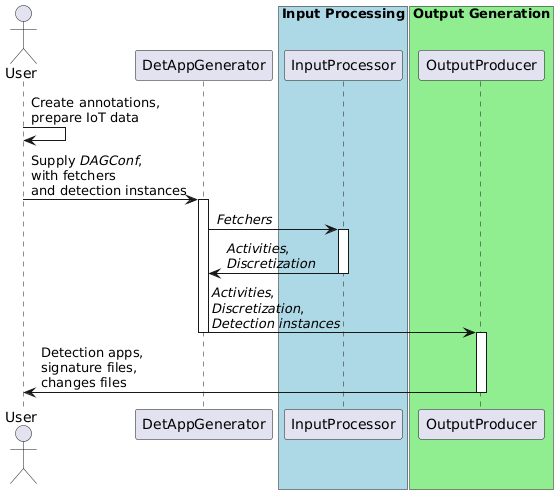

The diagram above was rendered by PlantUML. Its source (embedded in the PNG):
@startuml
actor User

User -> User: Create annotations,\nprepare IoT data

User -> DetAppGenerator: Supply //DAGConf//,\nwith fetchers\nand detection instances
activate DetAppGenerator

box "Input Processing" #LightBlue
DetAppGenerator -> InputProcessor: //Fetchers//
activate InputProcessor
InputProcessor -> DetAppGenerator: //Activities//,\n//Discretization//
deactivate InputProcessor
end box

box "Output Generation" #LightGreen
DetAppGenerator -> OutputProducer: //Activities//,\n//Discretization//,\n//Detection instances//
deactivate DetAppGenerator
activate OutputProducer
OutputProducer -> User: Detection apps,\nsignature files,\nchanges files
deactivate OutputProducer
end box
@enduml